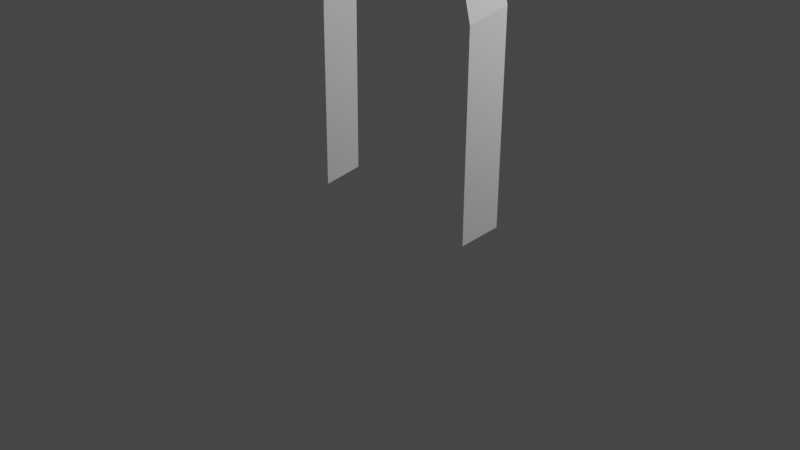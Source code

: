 # Source: m_portal2.blend  (saved by Blender 3.5.10; exported with 4.5.12 LTS)
import bpy
from mathutils import Matrix  # noqa: F401  (used for matrix-valued properties, if any)

bpy.ops.wm.read_factory_settings(use_empty=True)
scene = bpy.context.scene
scene.name = 'Scene'

# ---- collections
col_collection = bpy.data.collections.new('Collection'); scene.collection.children.link(col_collection)

# ---- world
world_world = bpy.data.worlds.new('World'); scene.world = world_world
world_world.use_nodes = True; world_world.node_tree.nodes.clear()
_N = world_world.node_tree.nodes; _L = world_world.node_tree.links
n0 = _N.new('ShaderNodeOutputWorld'); n0.name = 'World Output'; n0.location = (300, 300)
n1 = _N.new('ShaderNodeBackground'); n1.name = 'Background'; n1.location = (10, 300)
n1.inputs[0].default_value = (0.05088, 0.05088, 0.05088, 1.0)
_L.new(n1.outputs[0], n0.inputs[0])
n0.is_active_output = True
world_world.color = (0.05088, 0.05088, 0.05088)
world_world.use_sun_shadow = False
world_world.sun_shadow_jitter_overblur = 0.0

# ---- cameras
cam_camera = bpy.data.cameras.new('Camera')
cam_camera.clip_end = 100.0
cam_camera.ortho_scale = 7.314

# ---- lights
light_light = bpy.data.lights.new('Light', 'POINT')
light_light.transmission_factor = 0.0
light_light.energy = 1000.0
light_light.shadow_soft_size = 0.1
light_light.shadow_maximum_resolution = 0.006
light_light.use_absolute_resolution = True

# ---- meshes
me_plane = bpy.data.meshes.new('Plane')
me_plane.from_pydata([(0.06826, 0.2981, 3.293), (-0.9317, 0.2735, 0.1987), (0.8984, -0.01233, 0.0297), (-1.102, -0.01233, 0.0297), (-0.1016, 0.01233, 3.124), (0.8984, 0.004913, 2.193), (0.4332, 0.01133, 2.999), (0.7737, 0.008619, 2.659), (-1.102, 0.004913, 2.193), (1.068, 0.2735, 0.1987), (-0.9769, 0.008619, 2.659), (-0.6364, 0.01133, 2.999), (1.068, 0.2907, 2.362), (0.603, 0.2971, 3.168), (0.9436, 0.2944, 2.828), (-0.9317, 0.2907, 2.362), (-0.8071, 0.2944, 2.828), (-0.4665, 0.2971, 3.168)], [], [(4, 6, 13, 0), (8, 10, 16, 15), (7, 5, 12, 14), (3, 8, 15, 1), (10, 11, 17, 16), (6, 7, 14, 13), (5, 2, 9, 12), (11, 4, 0, 17)])
_uv = me_plane.uv_layers.new(name='UVMap')
_uv.uv.foreach_set('vector', [0.0, 0.0, 0.0, 0.0, 0.0, 0.0, 0.0, 0.0, 0.0, 0.0, 0.0, 0.0, 0.0, 0.0, 0.0, 0.0, 0.0, 0.0, 0.0, 0.0, 0.0, 0.0, 0.0, 0.0, 0.0, 0.0, 0.0, 0.0, 0.0, 0.0, 0.0, 0.0, 0.0, 0.0, 0.0, 0.0, 0.0, 0.0, 0.0, 0.0, 0.0, 0.0, 0.0, 0.0, 0.0, 0.0, 0.0, 0.0, 0.0, 0.0, 0.0, 0.0, 0.0, 0.0, 0.0, 0.0, 0.0, 0.0, 0.0, 0.0, 0.0, 0.0, 0.0, 0.0])
me_plane.update()

# ---- objects
ob_light = bpy.data.objects.new('Light', light_light)
ob_camera = bpy.data.objects.new('Camera', cam_camera)
ob_plane = bpy.data.objects.new('Plane', me_plane)

# ---- transforms, parenting, visibility, modifiers, constraints
ob_light.location = (4.076, 1.005, 5.904)
ob_light.rotation_euler = (0.6503, 0.05522, 1.866)
ob_light.lock_rotations_4d = False
ob_light.empty_display_type = 'ARROWS'
ob_light.color = (0.0, 0.0, 0.0, 0.0)
ob_light.lineart.crease_threshold = 0.0
ob_camera.location = (7.359, -6.926, 4.958)
ob_camera.rotation_euler = (1.109, 0.0, 0.8149)
ob_camera.lock_rotations_4d = False
ob_camera.empty_display_type = 'ARROWS'
ob_camera.color = (0.0, 0.0, 0.0, 0.0)
ob_camera.display_type = 'WIRE'
ob_camera.lineart.crease_threshold = 0.0
ob_plane.location = (0.0, 0.0, 0.0)

# ---- collection membership
col_collection.objects.link(ob_light)
col_collection.objects.link(ob_camera)
col_collection.objects.link(ob_plane)

# ---- scene / render settings (as saved in the file)
scene.camera = ob_camera
scene.frame_start = 1; scene.frame_end = 250; scene.frame_set(1)
scene.render.engine = 'BLENDER_EEVEE_NEXT'
scene.cycles.sampling_pattern = 'TABULATED_SOBOL'
scene.view_settings.view_transform = 'Filmic'
bpy.context.view_layer.update()
